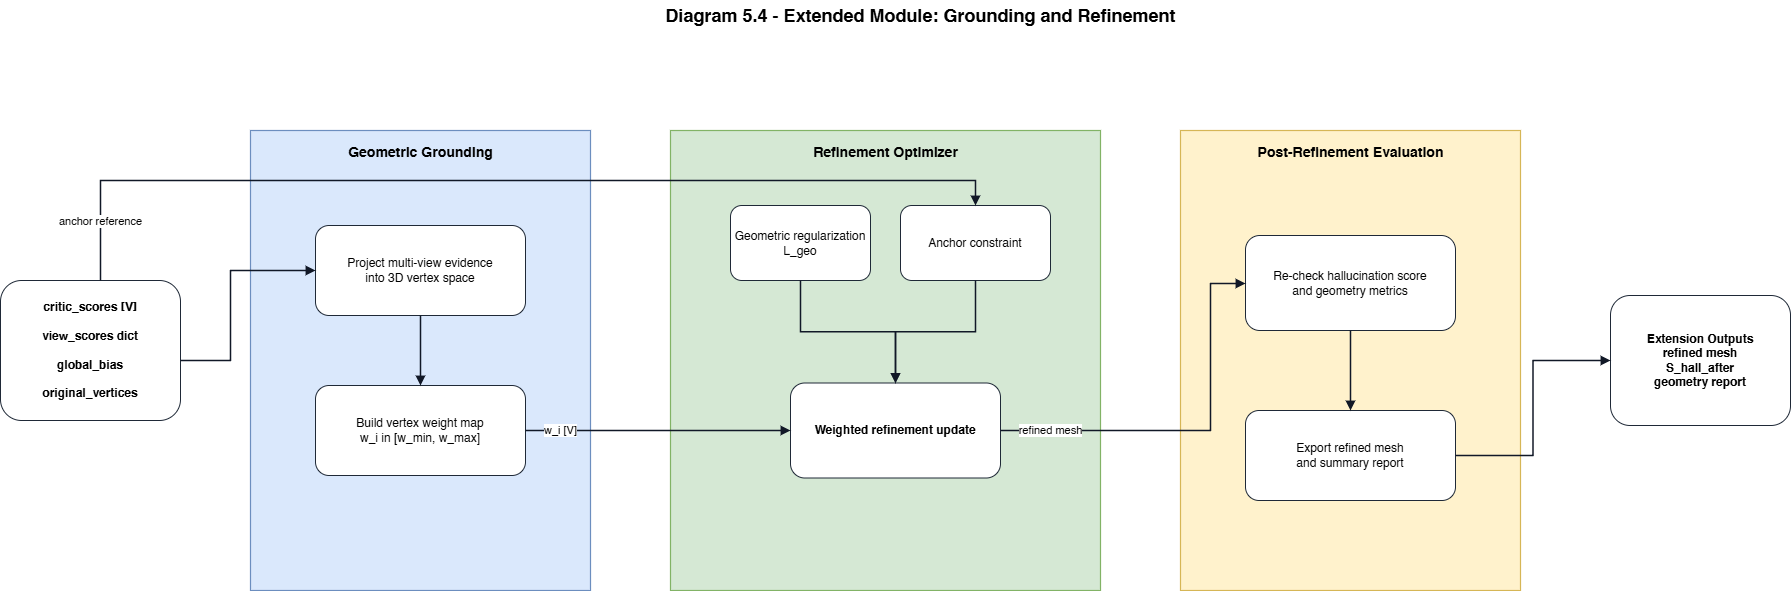

The diagram above was exported from draw.io. Its source (the exported page's mxGraphModel, read from the mxfile embedded in the PNG):
<mxGraphModel dx="1144" dy="630" grid="1" gridSize="10" guides="1" tooltips="1" connect="1" arrows="1" fold="1" page="1" pageScale="1" pageWidth="1900" pageHeight="820" math="0" shadow="0">
  <root>
    <mxCell id="0" />
    <mxCell id="1" parent="0" />
    <mxCell id="2" parent="1" style="text;html=1;strokeColor=none;fillColor=none;align=center;verticalAlign=middle;fontSize=18;fontStyle=1;" value="Diagram 5.4 - Extended Module: Grounding and Refinement" vertex="1">
      <mxGeometry height="30" width="980" x="460" y="20" as="geometry" />
    </mxCell>
    <mxCell id="3" parent="1" style="rounded=1;whiteSpace=wrap;html=1;fillColor=#ffffff;strokeColor=#1f2937;fontSize=12;align=center;verticalAlign=middle;fontStyle=1;" value="critic_scores [V]&lt;br&gt;&lt;br&gt;&lt;div&gt;view_scores dict&lt;br&gt;&lt;br&gt;&lt;/div&gt;&lt;div&gt;global_bias&lt;br&gt;&lt;br&gt;&lt;/div&gt;&lt;div&gt;original_vertices&lt;/div&gt;" vertex="1">
      <mxGeometry height="140" width="180" x="30" y="300" as="geometry" />
    </mxCell>
    <mxCell id="4" parent="1" style="rounded=0;whiteSpace=wrap;html=1;fillColor=#dae8fc;strokeColor=#6c8ebf;strokeWidth=1.2;" value="" vertex="1">
      <mxGeometry height="460" width="340" x="280" y="150" as="geometry" />
    </mxCell>
    <mxCell id="5" parent="1" style="text;html=1;strokeColor=none;fillColor=none;align=center;verticalAlign=middle;fontSize=14;fontStyle=1;" value="Geometric Grounding" vertex="1">
      <mxGeometry height="28" width="320" x="290" y="158" as="geometry" />
    </mxCell>
    <mxCell id="6" parent="1" style="rounded=1;whiteSpace=wrap;html=1;fillColor=#ffffff;strokeColor=#1f2937;fontSize=12;align=center;verticalAlign=middle;" value="Project multi-view evidence&#10;into 3D vertex space" vertex="1">
      <mxGeometry height="90" width="210" x="345" y="245" as="geometry" />
    </mxCell>
    <mxCell id="7" parent="1" style="rounded=1;whiteSpace=wrap;html=1;fillColor=#ffffff;strokeColor=#1f2937;fontSize=12;align=center;verticalAlign=middle;" value="Build vertex weight map&#10;w_i in [w_min, w_max]" vertex="1">
      <mxGeometry height="90" width="210" x="345" y="405" as="geometry" />
    </mxCell>
    <mxCell id="8" edge="1" parent="1" source="6" style="edgeStyle=orthogonalEdgeStyle;rounded=0;orthogonalLoop=1;jettySize=auto;html=1;endArrow=block;endFill=1;strokeWidth=1.5;strokeColor=#111827;" target="7" value="">
      <mxGeometry relative="1" as="geometry" />
    </mxCell>
    <mxCell id="9" parent="1" style="rounded=0;whiteSpace=wrap;html=1;fillColor=#d5e8d4;strokeColor=#82b366;strokeWidth=1.2;" value="" vertex="1">
      <mxGeometry height="460" width="430" x="700" y="150" as="geometry" />
    </mxCell>
    <mxCell id="10" parent="1" style="text;html=1;strokeColor=none;fillColor=none;align=center;verticalAlign=middle;fontSize=14;fontStyle=1;" value="Refinement Optimizer" vertex="1">
      <mxGeometry height="28" width="410" x="710" y="158" as="geometry" />
    </mxCell>
    <mxCell id="11" parent="1" style="rounded=1;whiteSpace=wrap;html=1;fillColor=#ffffff;strokeColor=#1f2937;fontSize=12;align=center;verticalAlign=middle;" value="Geometric regularization&#10;L_geo" vertex="1">
      <mxGeometry height="75" width="140" x="760" y="225" as="geometry" />
    </mxCell>
    <mxCell id="12" parent="1" style="rounded=1;whiteSpace=wrap;html=1;fillColor=#ffffff;strokeColor=#1f2937;fontSize=12;align=center;verticalAlign=middle;" value="Anchor constraint" vertex="1">
      <mxGeometry height="75" width="150" x="930" y="225" as="geometry" />
    </mxCell>
    <mxCell id="13" parent="1" style="rounded=1;whiteSpace=wrap;html=1;fillColor=#ffffff;strokeColor=#1f2937;fontSize=12;align=center;verticalAlign=middle;fontStyle=1;" value="Weighted refinement update" vertex="1">
      <mxGeometry height="95" width="210" x="820" y="402.5" as="geometry" />
    </mxCell>
    <mxCell id="14" edge="1" parent="1" source="11" style="edgeStyle=orthogonalEdgeStyle;rounded=0;orthogonalLoop=1;jettySize=auto;html=1;endArrow=block;endFill=1;strokeWidth=1.5;strokeColor=#111827;" target="13" value="">
      <mxGeometry relative="1" as="geometry" />
    </mxCell>
    <mxCell id="15" edge="1" parent="1" source="12" style="edgeStyle=orthogonalEdgeStyle;rounded=0;orthogonalLoop=1;jettySize=auto;html=1;endArrow=block;endFill=1;strokeWidth=1.5;strokeColor=#111827;" target="13" value="">
      <mxGeometry relative="1" as="geometry" />
    </mxCell>
    <mxCell id="16" parent="1" style="rounded=0;whiteSpace=wrap;html=1;fillColor=#fff2cc;strokeColor=#d6b656;strokeWidth=1.2;" value="" vertex="1">
      <mxGeometry height="460" width="340" x="1210" y="150" as="geometry" />
    </mxCell>
    <mxCell id="17" parent="1" style="text;html=1;strokeColor=none;fillColor=none;align=center;verticalAlign=middle;fontSize=14;fontStyle=1;" value="Post-Refinement Evaluation" vertex="1">
      <mxGeometry height="28" width="320" x="1220" y="158" as="geometry" />
    </mxCell>
    <mxCell id="18" parent="1" style="rounded=1;whiteSpace=wrap;html=1;fillColor=#ffffff;strokeColor=#1f2937;fontSize=12;align=center;verticalAlign=middle;" value="Re-check hallucination score&#10;and geometry metrics" vertex="1">
      <mxGeometry height="95" width="210" x="1275" y="255" as="geometry" />
    </mxCell>
    <mxCell id="19" parent="1" style="rounded=1;whiteSpace=wrap;html=1;fillColor=#ffffff;strokeColor=#1f2937;fontSize=12;align=center;verticalAlign=middle;" value="Export refined mesh&#10;and summary report" vertex="1">
      <mxGeometry height="90" width="210" x="1275" y="430" as="geometry" />
    </mxCell>
    <mxCell id="20" edge="1" parent="1" source="18" style="edgeStyle=orthogonalEdgeStyle;rounded=0;orthogonalLoop=1;jettySize=auto;html=1;endArrow=block;endFill=1;strokeWidth=1.5;strokeColor=#111827;" target="19" value="">
      <mxGeometry relative="1" as="geometry">
        <Array as="points">
          <mxPoint x="1380" y="390" />
          <mxPoint x="1380" y="390" />
        </Array>
      </mxGeometry>
    </mxCell>
    <mxCell id="21" parent="1" style="rounded=1;whiteSpace=wrap;html=1;fillColor=#ffffff;strokeColor=#1f2937;fontSize=12;align=center;verticalAlign=middle;fontStyle=1;" value="Extension Outputs&#10;refined mesh&#10;S_hall_after&#10;geometry report" vertex="1">
      <mxGeometry height="130" width="180" x="1640" y="315" as="geometry" />
    </mxCell>
    <mxCell id="22" edge="1" parent="1" source="3" style="edgeStyle=orthogonalEdgeStyle;rounded=0;orthogonalLoop=1;jettySize=auto;html=1;endArrow=block;endFill=1;strokeWidth=1.5;strokeColor=#111827;" target="6" value="">
      <mxGeometry relative="1" as="geometry">
        <Array as="points">
          <mxPoint x="260" y="380" />
          <mxPoint x="260" y="290" />
        </Array>
      </mxGeometry>
    </mxCell>
    <mxCell id="23" edge="1" parent="1" source="3" style="edgeStyle=orthogonalEdgeStyle;rounded=0;orthogonalLoop=1;jettySize=auto;html=1;endArrow=block;endFill=1;strokeWidth=1.5;strokeColor=#111827;" target="12" value="anchor reference">
      <mxGeometry relative="1" x="-0.8812" as="geometry">
        <mxPoint as="offset" />
        <Array as="points">
          <mxPoint x="130" y="200" />
          <mxPoint x="1005" y="200" />
        </Array>
      </mxGeometry>
    </mxCell>
    <mxCell id="24" edge="1" parent="1" source="7" style="edgeStyle=orthogonalEdgeStyle;rounded=0;orthogonalLoop=1;jettySize=auto;html=1;endArrow=block;endFill=1;strokeWidth=1.5;strokeColor=#111827;" target="13" value="w_i [V]">
      <mxGeometry relative="1" x="-0.7282" as="geometry">
        <mxPoint x="-1" as="offset" />
      </mxGeometry>
    </mxCell>
    <mxCell id="25" edge="1" parent="1" source="13" style="edgeStyle=orthogonalEdgeStyle;rounded=0;orthogonalLoop=1;jettySize=auto;html=1;endArrow=block;endFill=1;strokeWidth=1.5;strokeColor=#111827;" target="18" value="refined mesh">
      <mxGeometry relative="1" x="-0.7449" as="geometry">
        <mxPoint as="offset" />
        <Array as="points">
          <mxPoint x="1240" y="450" />
          <mxPoint x="1240" y="303" />
        </Array>
      </mxGeometry>
    </mxCell>
    <mxCell id="26" edge="1" parent="1" source="19" style="edgeStyle=orthogonalEdgeStyle;rounded=0;orthogonalLoop=1;jettySize=auto;html=1;endArrow=block;endFill=1;strokeWidth=1.5;strokeColor=#111827;" target="21" value="">
      <mxGeometry relative="1" as="geometry" />
    </mxCell>
  </root>
</mxGraphModel>